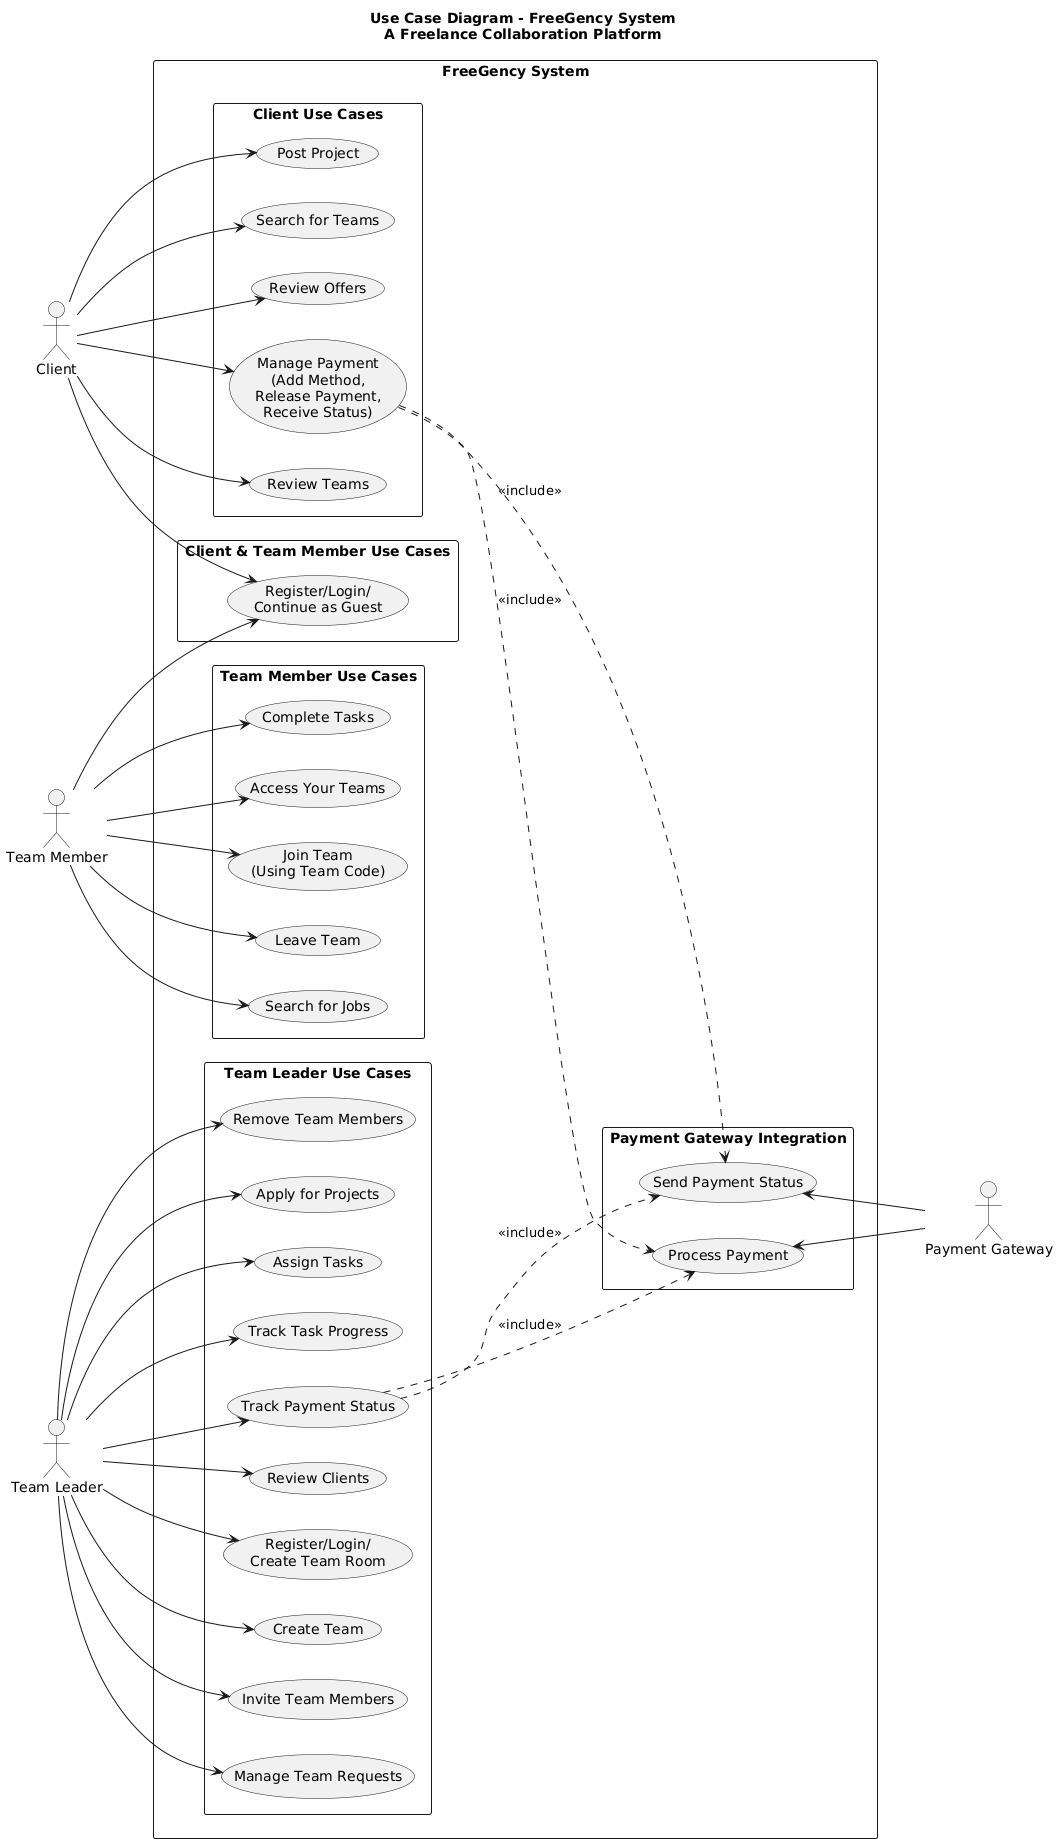

The diagram above was rendered by PlantUML. Its source (embedded in the PNG):
@startuml
title Use Case Diagram - FreeGency System\nA Freelance Collaboration Platform
left to right direction

' Left-side actors (ordered: Client, Team Member, Team Leader)
actor "Client" as Client
actor "Team Member" as TM
actor "Team Leader" as TL

' Define system boundary
rectangle "FreeGency System" {
  ' Client and Team Member Shared Use Cases
  rectangle "Client & Team Member Use Cases" {
    usecase "Register/Login/\nContinue as Guest" as UC1
  }
  
  ' Client Use Cases
  rectangle "Client Use Cases" {
    usecase "Post Project" as UC2
    usecase "Search for Teams" as UC3
    usecase "Review Offers" as UC4
    usecase "Manage Payment\n(Add Method,\nRelease Payment,\nReceive Status)" as UC5
    usecase "Review Teams" as UC6
  }
  
  ' Team Leader Use Cases
  rectangle "Team Leader Use Cases" {
    usecase "Register/Login/\nCreate Team Room" as UC7
    usecase "Create Team" as UC8
    usecase "Invite Team Members" as UC9
    usecase "Manage Team Requests" as UC10
    usecase "Remove Team Members" as UC11
    usecase "Apply for Projects" as UC12
    usecase "Assign Tasks" as UC13
    usecase "Track Task Progress" as UC14
    usecase "Track Payment Status" as UC15
    usecase "Review Clients" as UC16
  }
  
  ' Team Member Use Cases
  rectangle "Team Member Use Cases" {
    usecase "Join Team\n(Using Team Code)" as UC17
    usecase "Leave Team" as UC18
    usecase "Search for Jobs" as UC19
    usecase "Complete Tasks" as UC20
    usecase "Access Your Teams" as UC21
  }
  
  ' Payment Gateway Integration
  rectangle "Payment Gateway Integration" {
    usecase "Process Payment" as UC22
    usecase "Send Payment Status" as UC23
  }
}

' Right-side actor
actor "Payment Gateway" as PG

' Actor associations
Client --> UC1
Client --> UC2
Client --> UC3
Client --> UC4
Client --> UC5
Client --> UC6

TM --> UC1
TM --> UC17
TM --> UC18
TM --> UC19
TM --> UC20
TM --> UC21

TL --> UC7
TL --> UC8
TL --> UC9
TL --> UC10
TL --> UC11
TL --> UC12
TL --> UC13
TL --> UC14
TL --> UC15
TL --> UC16

UC22 <-- PG
UC23 <-- PG

' Includes
UC5 ..> UC22 : <<include>>
UC5 ..> UC23 : <<include>>
UC15 ..> UC22 : <<include>>
UC15 ..> UC23 : <<include>>
@enduml